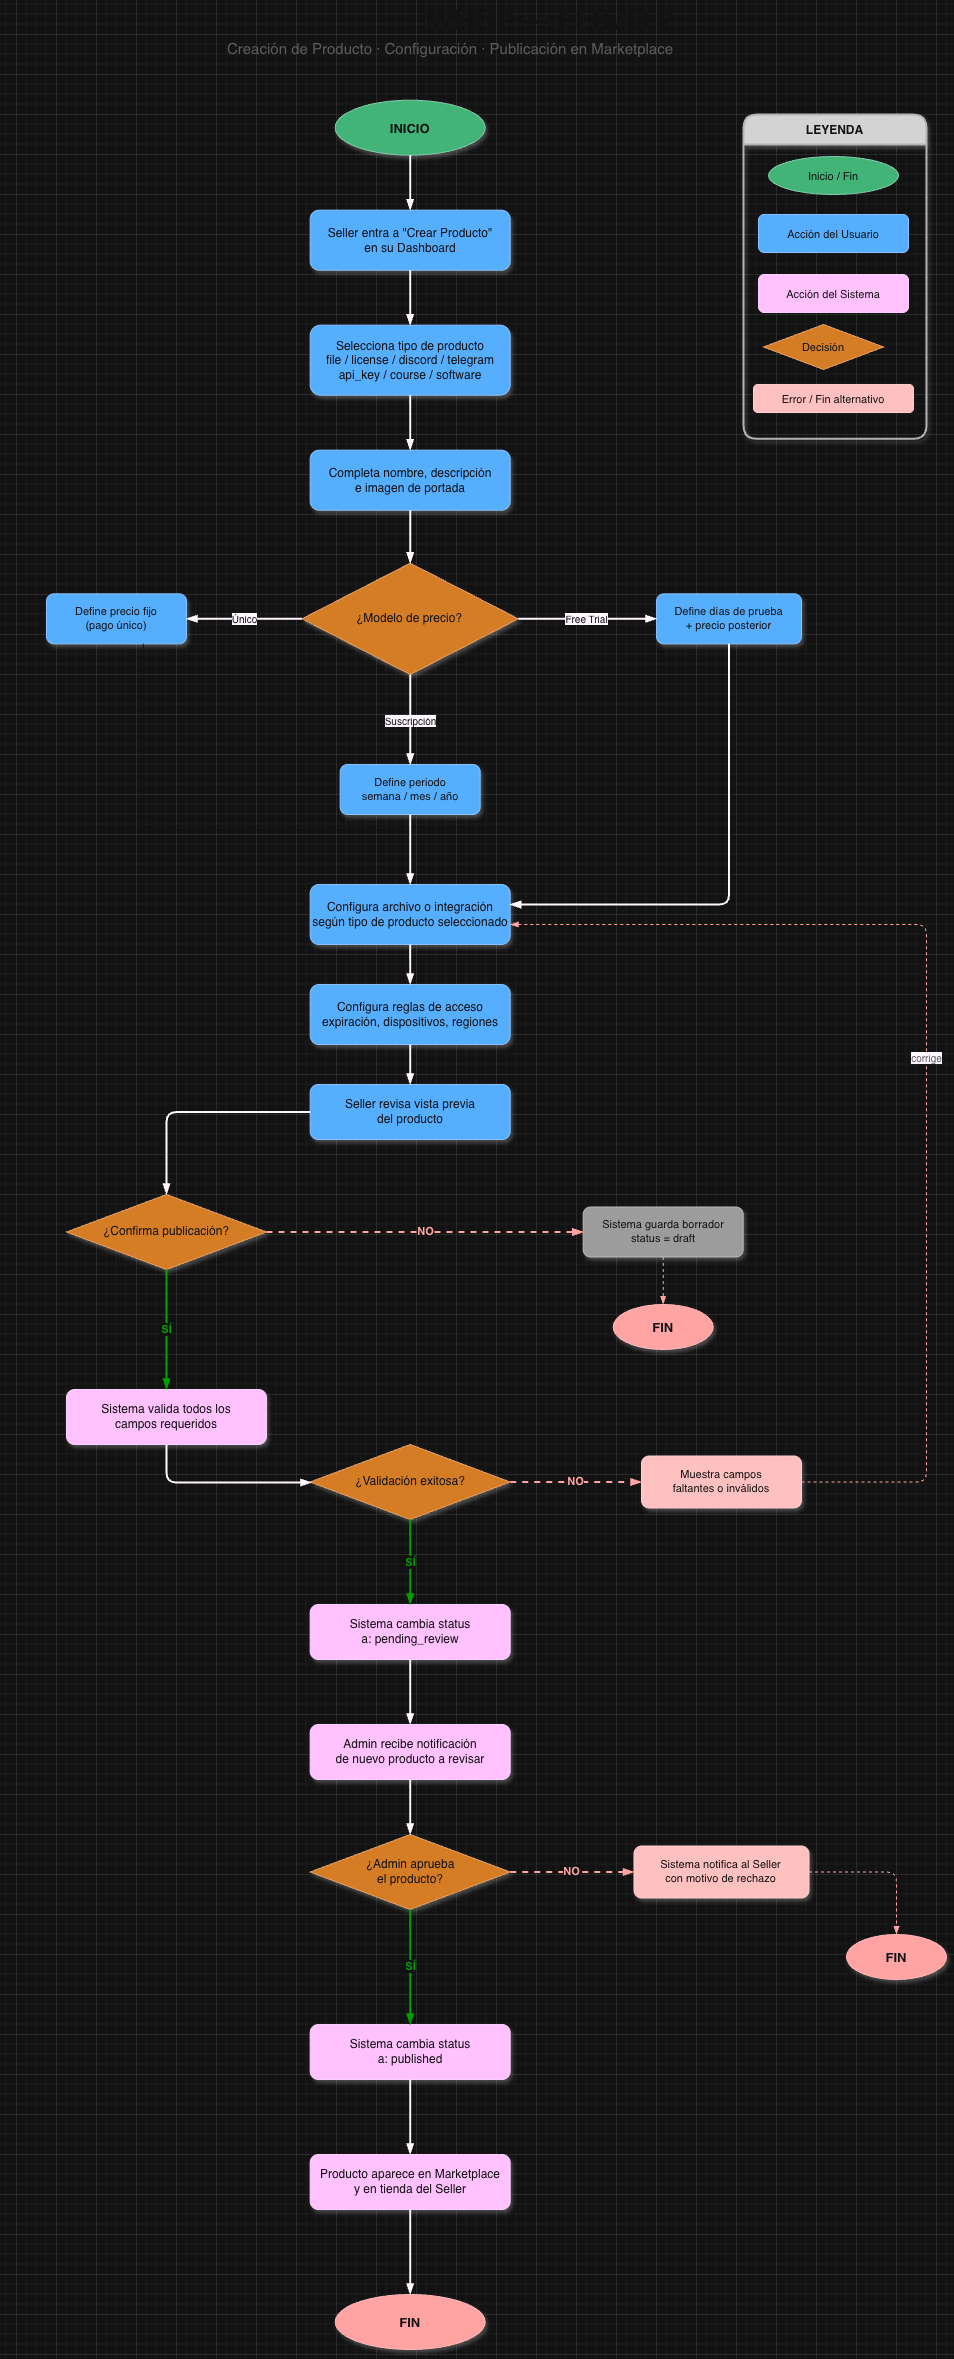

The diagram above was exported from draw.io. Its source (the exported page's mxGraphModel, read from the mxfile embedded in the PNG):
<mxGraphModel dx="1067" dy="996" grid="1" gridSize="10" guides="1" tooltips="1" connect="1" arrows="1" fold="1" page="1" pageScale="1" pageWidth="3300" pageHeight="4681" math="0" shadow="0">
  <root>
    <mxCell id="0" />
    <mxCell id="1" parent="0" />
    <mxCell id="uhVTHvfpLoalvXBFlo0--1" parent="1" style="text;html=1;strokeColor=none;fillColor=none;align=center;verticalAlign=middle;whiteSpace=wrap;fontSize=28;fontStyle=1;fontColor=#FFFFFF;" value="WHOP — FLUJO 2" vertex="1">
      <mxGeometry height="40" width="700" x="1183.6666666666667" y="325.66666666666674" as="geometry" />
    </mxCell>
    <mxCell id="uhVTHvfpLoalvXBFlo0--2" parent="1" style="text;html=1;strokeColor=none;fillColor=none;align=center;verticalAlign=middle;whiteSpace=wrap;fontSize=15;fontColor=#AAAAAA;" value="Creación de Producto · Configuración · Publicación en Marketplace" vertex="1">
      <mxGeometry height="28" width="900" x="983.6666666666667" y="359.9966666666667" as="geometry" />
    </mxCell>
    <mxCell id="uhVTHvfpLoalvXBFlo0--3" parent="1" style="swimlane;fontStyle=1;align=center;startSize=30;rounded=1;shadow=1;strokeWidth=2;strokeColor=#444444;fillColor=#1E1E1E;fontColor=#FFFFFF;fontSize=12;" value="LEYENDA" vertex="1">
      <mxGeometry height="324.33" width="183" x="1727" y="440" as="geometry" />
    </mxCell>
    <mxCell id="uhVTHvfpLoalvXBFlo0--4" parent="uhVTHvfpLoalvXBFlo0--3" style="ellipse;fillColor=#00853E;strokeColor=#005530;fontColor=#FFFFFF;fontSize=11;" value="Inicio / Fin" vertex="1">
      <mxGeometry height="38" width="130" x="25" y="42" as="geometry" />
    </mxCell>
    <mxCell id="uhVTHvfpLoalvXBFlo0--5" parent="uhVTHvfpLoalvXBFlo0--3" style="rounded=1;fillColor=#0066CC;strokeColor=#004499;fontColor=#FFFFFF;fontSize=11;" value="Acción del Usuario" vertex="1">
      <mxGeometry height="38" width="150" x="15" y="100" as="geometry" />
    </mxCell>
    <mxCell id="uhVTHvfpLoalvXBFlo0--6" parent="uhVTHvfpLoalvXBFlo0--3" style="rounded=1;fillColor=#4B0082;strokeColor=#330066;fontColor=#FFFFFF;fontSize=11;" value="Acción del Sistema" vertex="1">
      <mxGeometry height="38" width="150" x="15" y="160" as="geometry" />
    </mxCell>
    <mxCell id="uhVTHvfpLoalvXBFlo0--7" parent="uhVTHvfpLoalvXBFlo0--3" style="rhombus;fillColor=#CC6600;strokeColor=#994400;fontColor=#FFFFFF;fontSize=11;" value="Decisión" vertex="1">
      <mxGeometry height="45" width="120" x="20" y="210" as="geometry" />
    </mxCell>
    <mxCell id="uhVTHvfpLoalvXBFlo0--8" parent="uhVTHvfpLoalvXBFlo0--3" style="rounded=1;fillColor=#7A0000;strokeColor=#550000;fontColor=#FFFFFF;fontSize=11;" value="Error / Fin alternativo" vertex="1">
      <mxGeometry height="28" width="160" x="10" y="270" as="geometry" />
    </mxCell>
    <mxCell id="uhVTHvfpLoalvXBFlo0--9" parent="1" style="ellipse;fillColor=#00853E;strokeColor=#005530;fontColor=#FFFFFF;fontStyle=1;fontSize=13;shadow=1;" value="INICIO" vertex="1">
      <mxGeometry height="55" width="150" x="1318.6666666666667" y="425.66666666666674" as="geometry" />
    </mxCell>
    <mxCell id="uhVTHvfpLoalvXBFlo0--10" parent="1" style="rounded=1;whiteSpace=wrap;html=1;fillColor=#0066CC;strokeColor=#004499;fontColor=#FFFFFF;fontSize=12;shadow=1;" value="Seller entra a &quot;Crear Producto&quot;&#10;en su Dashboard" vertex="1">
      <mxGeometry height="60" width="200" x="1293.6666666666667" y="535.6666666666667" as="geometry" />
    </mxCell>
    <mxCell id="uhVTHvfpLoalvXBFlo0--11" parent="1" style="rounded=1;whiteSpace=wrap;html=1;fillColor=#0066CC;strokeColor=#004499;fontColor=#FFFFFF;fontSize=12;shadow=1;" value="Selecciona tipo de producto&#10;file / license / discord / telegram&#10;api_key / course / software" vertex="1">
      <mxGeometry height="70" width="200" x="1293.6666666666667" y="650.6666666666667" as="geometry" />
    </mxCell>
    <mxCell id="uhVTHvfpLoalvXBFlo0--12" parent="1" style="rounded=1;whiteSpace=wrap;html=1;fillColor=#0066CC;strokeColor=#004499;fontColor=#FFFFFF;fontSize=12;shadow=1;" value="Completa nombre, descripción&#10;e imagen de portada" vertex="1">
      <mxGeometry height="60" width="200" x="1293.6666666666667" y="775.6666666666667" as="geometry" />
    </mxCell>
    <mxCell id="uhVTHvfpLoalvXBFlo0--13" parent="1" style="rhombus;whiteSpace=wrap;html=1;fillColor=#CC6600;strokeColor=#994400;fontColor=#FFFFFF;fontSize=12;shadow=1;" value="¿Modelo de precio?" vertex="1">
      <mxGeometry height="111.33" width="216.33" x="1285.5" y="888.67" as="geometry" />
    </mxCell>
    <mxCell id="uhVTHvfpLoalvXBFlo0--14" parent="1" style="rounded=1;whiteSpace=wrap;html=1;fillColor=#0066CC;strokeColor=#004499;fontColor=#FFFFFF;fontSize=11;shadow=1;" value="Define precio fijo&#10;(pago único)" vertex="1">
      <mxGeometry height="50" width="140" x="1029.9966666666667" y="919.3366666666667" as="geometry" />
    </mxCell>
    <mxCell id="uhVTHvfpLoalvXBFlo0--15" parent="1" style="rounded=1;whiteSpace=wrap;html=1;fillColor=#0066CC;strokeColor=#004499;fontColor=#FFFFFF;fontSize=11;shadow=1;" value="Define periodo&#10;semana / mes / año" vertex="1">
      <mxGeometry height="50" width="140" x="1323.6666666666667" y="1089.9966666666667" as="geometry" />
    </mxCell>
    <mxCell id="uhVTHvfpLoalvXBFlo0--16" parent="1" style="rounded=1;whiteSpace=wrap;html=1;fillColor=#0066CC;strokeColor=#004499;fontColor=#FFFFFF;fontSize=11;shadow=1;" value="Define días de prueba&#10;+ precio posterior" vertex="1">
      <mxGeometry height="50" width="145" x="1639.9966666666667" y="919.3366666666667" as="geometry" />
    </mxCell>
    <mxCell id="uhVTHvfpLoalvXBFlo0--17" parent="1" style="rounded=1;whiteSpace=wrap;html=1;fillColor=#0066CC;strokeColor=#004499;fontColor=#FFFFFF;fontSize=12;shadow=1;" value="Configura archivo o integración&#10;según tipo de producto seleccionado" vertex="1">
      <mxGeometry height="60" width="200" x="1293.6666666666667" y="1209.9966666666667" as="geometry" />
    </mxCell>
    <mxCell id="uhVTHvfpLoalvXBFlo0--18" parent="1" style="rounded=1;whiteSpace=wrap;html=1;fillColor=#0066CC;strokeColor=#004499;fontColor=#FFFFFF;fontSize=12;shadow=1;" value="Configura reglas de acceso&#10;expiración, dispositivos, regiones" vertex="1">
      <mxGeometry height="60" width="200" x="1293.6666666666667" y="1309.9966666666667" as="geometry" />
    </mxCell>
    <mxCell id="uhVTHvfpLoalvXBFlo0--19" parent="1" style="rounded=1;whiteSpace=wrap;html=1;fillColor=#0066CC;strokeColor=#004499;fontColor=#FFFFFF;fontSize=12;shadow=1;" value="Seller revisa vista previa&#10;del producto" vertex="1">
      <mxGeometry height="55" width="200" x="1293.6666666666667" y="1409.9966666666667" as="geometry" />
    </mxCell>
    <mxCell id="uhVTHvfpLoalvXBFlo0--20" parent="1" style="rhombus;whiteSpace=wrap;html=1;fillColor=#CC6600;strokeColor=#994400;fontColor=#FFFFFF;fontSize=12;shadow=1;" value="¿Confirma publicación?" vertex="1">
      <mxGeometry height="75" width="200" x="1049.9966666666667" y="1519.9966666666667" as="geometry" />
    </mxCell>
    <mxCell id="uhVTHvfpLoalvXBFlo0--21" parent="1" style="rounded=1;whiteSpace=wrap;html=1;fillColor=#5E5E5E;strokeColor=#3E3E3E;fontColor=#FFFFFF;fontSize=11;shadow=1;" value="Sistema guarda borrador&#10;status = draft" vertex="1">
      <mxGeometry height="50" width="160" x="1566.6666666666667" y="1532.4966666666667" as="geometry" />
    </mxCell>
    <mxCell id="uhVTHvfpLoalvXBFlo0--22" parent="1" style="ellipse;fillColor=#CC0000;strokeColor=#990000;fontColor=#FFFFFF;fontStyle=1;fontSize=13;shadow=1;" value="FIN" vertex="1">
      <mxGeometry height="45" width="100" x="1596.6666666666667" y="1629.9966666666667" as="geometry" />
    </mxCell>
    <mxCell id="uhVTHvfpLoalvXBFlo0--23" parent="1" style="rounded=1;whiteSpace=wrap;html=1;fillColor=#4B0082;strokeColor=#330066;fontColor=#FFFFFF;fontSize=12;shadow=1;" value="Sistema valida todos los&#10;campos requeridos" vertex="1">
      <mxGeometry height="55" width="200" x="1049.9966666666667" y="1714.9966666666667" as="geometry" />
    </mxCell>
    <mxCell id="uhVTHvfpLoalvXBFlo0--24" parent="1" style="rhombus;whiteSpace=wrap;html=1;fillColor=#CC6600;strokeColor=#994400;fontColor=#FFFFFF;fontSize=12;shadow=1;" value="¿Validación exitosa?" vertex="1">
      <mxGeometry height="75" width="200" x="1293.6666666666667" y="1769.9966666666667" as="geometry" />
    </mxCell>
    <mxCell id="uhVTHvfpLoalvXBFlo0--25" parent="1" style="rounded=1;whiteSpace=wrap;html=1;fillColor=#7A0000;strokeColor=#550000;fontColor=#FFFFFF;fontSize=11;shadow=1;" value="Muestra campos&#10;faltantes o inválidos" vertex="1">
      <mxGeometry height="52" width="160" x="1624.9966666666667" y="1781.4966666666667" as="geometry" />
    </mxCell>
    <mxCell id="uhVTHvfpLoalvXBFlo0--26" parent="1" style="rounded=1;whiteSpace=wrap;html=1;fillColor=#4B0082;strokeColor=#330066;fontColor=#FFFFFF;fontSize=12;shadow=1;" value="Sistema cambia status&#10;a: pending_review" vertex="1">
      <mxGeometry height="55" width="200" x="1293.6666666666667" y="1929.9966666666667" as="geometry" />
    </mxCell>
    <mxCell id="uhVTHvfpLoalvXBFlo0--27" parent="1" style="rounded=1;whiteSpace=wrap;html=1;fillColor=#4B0082;strokeColor=#330066;fontColor=#FFFFFF;fontSize=12;shadow=1;" value="Admin recibe notificación&#10;de nuevo producto a revisar" vertex="1">
      <mxGeometry height="55" width="200" x="1293.6666666666667" y="2049.996666666667" as="geometry" />
    </mxCell>
    <mxCell id="uhVTHvfpLoalvXBFlo0--28" parent="1" style="rhombus;whiteSpace=wrap;html=1;fillColor=#CC6600;strokeColor=#994400;fontColor=#FFFFFF;fontSize=12;shadow=1;" value="¿Admin aprueba&#10;el producto?" vertex="1">
      <mxGeometry height="75" width="200" x="1293.6666666666667" y="2159.996666666667" as="geometry" />
    </mxCell>
    <mxCell id="uhVTHvfpLoalvXBFlo0--29" parent="1" style="rounded=1;whiteSpace=wrap;html=1;fillColor=#7A0000;strokeColor=#550000;fontColor=#FFFFFF;fontSize=11;shadow=1;" value="Sistema notifica al Seller&#10;con motivo de rechazo" vertex="1">
      <mxGeometry height="52" width="175" x="1617.4966666666667" y="2171.496666666667" as="geometry" />
    </mxCell>
    <mxCell id="uhVTHvfpLoalvXBFlo0--30" parent="1" style="ellipse;fillColor=#CC0000;strokeColor=#990000;fontColor=#FFFFFF;fontStyle=1;fontSize=13;shadow=1;" value="FIN" vertex="1">
      <mxGeometry height="45" width="100" x="1829.9966666666667" y="2259.996666666667" as="geometry" />
    </mxCell>
    <mxCell id="uhVTHvfpLoalvXBFlo0--31" parent="1" style="rounded=1;whiteSpace=wrap;html=1;fillColor=#4B0082;strokeColor=#330066;fontColor=#FFFFFF;fontSize=12;shadow=1;" value="Sistema cambia status&#10;a: published" vertex="1">
      <mxGeometry height="55" width="200" x="1293.6666666666667" y="2349.996666666667" as="geometry" />
    </mxCell>
    <mxCell id="uhVTHvfpLoalvXBFlo0--32" parent="1" style="rounded=1;whiteSpace=wrap;html=1;fillColor=#4B0082;strokeColor=#330066;fontColor=#FFFFFF;fontSize=12;shadow=1;" value="Producto aparece en Marketplace&#10;y en tienda del Seller" vertex="1">
      <mxGeometry height="55" width="200" x="1293.6666666666667" y="2479.996666666667" as="geometry" />
    </mxCell>
    <mxCell id="uhVTHvfpLoalvXBFlo0--33" parent="1" style="ellipse;fillColor=#CC0000;strokeColor=#990000;fontColor=#FFFFFF;fontStyle=1;fontSize=13;shadow=1;" value="FIN" vertex="1">
      <mxGeometry height="55" width="150" x="1318.6666666666667" y="2619.996666666667" as="geometry" />
    </mxCell>
    <mxCell id="uhVTHvfpLoalvXBFlo0--34" edge="1" parent="1" source="uhVTHvfpLoalvXBFlo0--9" style="edgeStyle=orthogonalEdgeStyle;html=1;strokeColor=light-dark(#FFFFFF,#FFF7FD);endArrow=blockThin;endFill=1;strokeWidth=2;" target="uhVTHvfpLoalvXBFlo0--10">
      <mxGeometry relative="1" as="geometry" />
    </mxCell>
    <mxCell id="uhVTHvfpLoalvXBFlo0--35" edge="1" parent="1" source="uhVTHvfpLoalvXBFlo0--10" style="edgeStyle=orthogonalEdgeStyle;html=1;strokeColor=light-dark(#FFFFFF,#FFF7FD);endArrow=blockThin;endFill=1;strokeWidth=2;" target="uhVTHvfpLoalvXBFlo0--11">
      <mxGeometry relative="1" as="geometry" />
    </mxCell>
    <mxCell id="uhVTHvfpLoalvXBFlo0--36" edge="1" parent="1" source="uhVTHvfpLoalvXBFlo0--11" style="edgeStyle=orthogonalEdgeStyle;html=1;strokeColor=light-dark(#FFFFFF,#FFF7FD);endArrow=blockThin;endFill=1;strokeWidth=2;" target="uhVTHvfpLoalvXBFlo0--12">
      <mxGeometry relative="1" as="geometry" />
    </mxCell>
    <mxCell id="uhVTHvfpLoalvXBFlo0--37" edge="1" parent="1" source="uhVTHvfpLoalvXBFlo0--12" style="edgeStyle=orthogonalEdgeStyle;html=1;strokeColor=light-dark(#FFFFFF,#FFF7FD);endArrow=blockThin;endFill=1;strokeWidth=2;" target="uhVTHvfpLoalvXBFlo0--13">
      <mxGeometry relative="1" as="geometry" />
    </mxCell>
    <mxCell id="uhVTHvfpLoalvXBFlo0--38" edge="1" parent="1" source="uhVTHvfpLoalvXBFlo0--13" style="edgeStyle=orthogonalEdgeStyle;html=1;strokeColor=light-dark(#FFFFFF,#FFF7FD);endArrow=blockThin;endFill=1;strokeWidth=2;fontColor=#FFFFFF;fontSize=10;" target="uhVTHvfpLoalvXBFlo0--14" value="&lt;span style=&quot;background-color: light-dark(rgb(255, 255, 255), rgb(255, 247, 253));&quot;&gt;Único&lt;/span&gt;">
      <mxGeometry relative="1" as="geometry" />
    </mxCell>
    <mxCell id="uhVTHvfpLoalvXBFlo0--39" edge="1" parent="1" source="uhVTHvfpLoalvXBFlo0--13" style="edgeStyle=orthogonalEdgeStyle;html=1;strokeColor=light-dark(#FFFFFF,#FFF7FD);endArrow=blockThin;endFill=1;strokeWidth=2;fontColor=#FFFFFF;fontSize=10;" target="uhVTHvfpLoalvXBFlo0--15" value="&lt;span style=&quot;background-color: light-dark(rgb(255, 255, 255), rgb(255, 247, 253));&quot;&gt;Suscripción&lt;/span&gt;">
      <mxGeometry relative="1" as="geometry" />
    </mxCell>
    <mxCell id="uhVTHvfpLoalvXBFlo0--40" edge="1" parent="1" source="uhVTHvfpLoalvXBFlo0--13" style="edgeStyle=orthogonalEdgeStyle;html=1;strokeColor=light-dark(#FFFFFF,#FFF7FD);endArrow=blockThin;endFill=1;strokeWidth=2;fontColor=#FFFFFF;fontSize=10;" target="uhVTHvfpLoalvXBFlo0--16" value="&lt;span style=&quot;background-color: light-dark(rgb(255, 255, 255), rgb(255, 247, 253));&quot;&gt;Free Trial&lt;/span&gt;">
      <mxGeometry relative="1" as="geometry" />
    </mxCell>
    <mxCell id="uhVTHvfpLoalvXBFlo0--41" edge="1" parent="1" source="uhVTHvfpLoalvXBFlo0--14" style="edgeStyle=orthogonalEdgeStyle;html=1;strokeColor=#FFFFFF;endArrow=blockThin;endFill=1;strokeWidth=1;" target="uhVTHvfpLoalvXBFlo0--17">
      <mxGeometry relative="1" as="geometry">
        <Array as="points">
          <mxPoint x="1126.6666666666667" y="1155.6666666666667" />
        </Array>
      </mxGeometry>
    </mxCell>
    <mxCell id="uhVTHvfpLoalvXBFlo0--42" edge="1" parent="1" source="uhVTHvfpLoalvXBFlo0--15" style="edgeStyle=orthogonalEdgeStyle;html=1;strokeColor=light-dark(#FFFFFF,#FFF7FD);endArrow=blockThin;endFill=1;strokeWidth=2;" target="uhVTHvfpLoalvXBFlo0--17">
      <mxGeometry relative="1" as="geometry" />
    </mxCell>
    <mxCell id="uhVTHvfpLoalvXBFlo0--43" edge="1" parent="1" source="uhVTHvfpLoalvXBFlo0--16" style="edgeStyle=orthogonalEdgeStyle;html=1;strokeColor=light-dark(#FFFFFF,#FFF7FD);endArrow=blockThin;endFill=1;strokeWidth=2;" target="uhVTHvfpLoalvXBFlo0--17">
      <mxGeometry relative="1" as="geometry">
        <Array as="points">
          <mxPoint x="1713" y="1230" />
        </Array>
      </mxGeometry>
    </mxCell>
    <mxCell id="uhVTHvfpLoalvXBFlo0--44" edge="1" parent="1" source="uhVTHvfpLoalvXBFlo0--17" style="edgeStyle=orthogonalEdgeStyle;html=1;strokeColor=light-dark(#FFFFFF,#FFF7FD);endArrow=blockThin;endFill=1;strokeWidth=2;" target="uhVTHvfpLoalvXBFlo0--18">
      <mxGeometry relative="1" as="geometry" />
    </mxCell>
    <mxCell id="uhVTHvfpLoalvXBFlo0--45" edge="1" parent="1" source="uhVTHvfpLoalvXBFlo0--18" style="edgeStyle=orthogonalEdgeStyle;html=1;strokeColor=light-dark(#FFFFFF,#FFF7FD);endArrow=blockThin;endFill=1;strokeWidth=2;" target="uhVTHvfpLoalvXBFlo0--19">
      <mxGeometry relative="1" as="geometry" />
    </mxCell>
    <mxCell id="uhVTHvfpLoalvXBFlo0--46" edge="1" parent="1" source="uhVTHvfpLoalvXBFlo0--19" style="edgeStyle=orthogonalEdgeStyle;html=1;strokeColor=light-dark(#FFFFFF,#FFF7FD);endArrow=blockThin;endFill=1;strokeWidth=2;" target="uhVTHvfpLoalvXBFlo0--20" value=" ">
      <mxGeometry relative="1" as="geometry" />
    </mxCell>
    <mxCell id="uhVTHvfpLoalvXBFlo0--47" edge="1" parent="1" source="uhVTHvfpLoalvXBFlo0--20" style="edgeStyle=orthogonalEdgeStyle;html=1;strokeColor=#00CC00;endArrow=blockThin;endFill=1;strokeWidth=2;fontColor=#00CC00;fontStyle=1;" target="uhVTHvfpLoalvXBFlo0--23" value="SÍ">
      <mxGeometry relative="1" as="geometry" />
    </mxCell>
    <mxCell id="uhVTHvfpLoalvXBFlo0--48" edge="1" parent="1" source="uhVTHvfpLoalvXBFlo0--20" style="edgeStyle=orthogonalEdgeStyle;html=1;strokeColor=#CC0000;endArrow=blockThin;endFill=1;strokeWidth=2;dashed=1;fontColor=#CC0000;fontStyle=1;" target="uhVTHvfpLoalvXBFlo0--21" value="NO">
      <mxGeometry relative="1" as="geometry" />
    </mxCell>
    <mxCell id="uhVTHvfpLoalvXBFlo0--49" edge="1" parent="1" source="uhVTHvfpLoalvXBFlo0--21" style="edgeStyle=orthogonalEdgeStyle;html=1;strokeColor=#CC0000;endArrow=blockThin;endFill=1;strokeWidth=1;dashed=1;" target="uhVTHvfpLoalvXBFlo0--22">
      <mxGeometry relative="1" as="geometry" />
    </mxCell>
    <mxCell id="uhVTHvfpLoalvXBFlo0--50" edge="1" parent="1" source="uhVTHvfpLoalvXBFlo0--23" style="edgeStyle=orthogonalEdgeStyle;html=1;strokeColor=light-dark(#FFFFFF,#FFF7FD);endArrow=blockThin;endFill=1;strokeWidth=2;" target="uhVTHvfpLoalvXBFlo0--24">
      <mxGeometry relative="1" as="geometry">
        <Array as="points">
          <mxPoint x="1150" y="1808" />
        </Array>
      </mxGeometry>
    </mxCell>
    <mxCell id="uhVTHvfpLoalvXBFlo0--51" edge="1" parent="1" source="uhVTHvfpLoalvXBFlo0--24" style="edgeStyle=orthogonalEdgeStyle;html=1;strokeColor=#00CC00;endArrow=blockThin;endFill=1;strokeWidth=2;fontColor=#00CC00;fontStyle=1;" target="uhVTHvfpLoalvXBFlo0--26" value="SÍ">
      <mxGeometry relative="1" as="geometry" />
    </mxCell>
    <mxCell id="uhVTHvfpLoalvXBFlo0--52" edge="1" parent="1" source="uhVTHvfpLoalvXBFlo0--24" style="edgeStyle=orthogonalEdgeStyle;html=1;strokeColor=#CC0000;endArrow=blockThin;endFill=1;strokeWidth=2;dashed=1;fontColor=#CC0000;fontStyle=1;" target="uhVTHvfpLoalvXBFlo0--25" value="NO">
      <mxGeometry relative="1" as="geometry" />
    </mxCell>
    <mxCell id="uhVTHvfpLoalvXBFlo0--53" edge="1" parent="1" source="uhVTHvfpLoalvXBFlo0--25" style="edgeStyle=orthogonalEdgeStyle;html=1;strokeColor=#CC0000;endArrow=blockThin;endFill=1;strokeWidth=1;dashed=1;fontColor=#AAAAAA;fontSize=10;" target="uhVTHvfpLoalvXBFlo0--17" value="&lt;span style=&quot;background-color: light-dark(rgb(255, 255, 255), rgb(255, 247, 253));&quot;&gt;corrige&lt;/span&gt;">
      <mxGeometry relative="1" as="geometry">
        <Array as="points">
          <mxPoint x="1910" y="1808" />
          <mxPoint x="1910" y="1250" />
        </Array>
      </mxGeometry>
    </mxCell>
    <mxCell id="uhVTHvfpLoalvXBFlo0--54" edge="1" parent="1" source="uhVTHvfpLoalvXBFlo0--26" style="edgeStyle=orthogonalEdgeStyle;html=1;strokeColor=light-dark(#FFFFFF,#FFF7FD);endArrow=blockThin;endFill=1;strokeWidth=2;" target="uhVTHvfpLoalvXBFlo0--27">
      <mxGeometry relative="1" as="geometry" />
    </mxCell>
    <mxCell id="uhVTHvfpLoalvXBFlo0--55" edge="1" parent="1" source="uhVTHvfpLoalvXBFlo0--27" style="edgeStyle=orthogonalEdgeStyle;html=1;strokeColor=light-dark(#FFFFFF,#FFF7FD);endArrow=blockThin;endFill=1;strokeWidth=2;" target="uhVTHvfpLoalvXBFlo0--28">
      <mxGeometry relative="1" as="geometry" />
    </mxCell>
    <mxCell id="uhVTHvfpLoalvXBFlo0--56" edge="1" parent="1" source="uhVTHvfpLoalvXBFlo0--28" style="edgeStyle=orthogonalEdgeStyle;html=1;strokeColor=#00CC00;endArrow=blockThin;endFill=1;strokeWidth=2;fontColor=#00CC00;fontStyle=1;" target="uhVTHvfpLoalvXBFlo0--31" value="SÍ">
      <mxGeometry relative="1" as="geometry" />
    </mxCell>
    <mxCell id="uhVTHvfpLoalvXBFlo0--57" edge="1" parent="1" source="uhVTHvfpLoalvXBFlo0--28" style="edgeStyle=orthogonalEdgeStyle;html=1;strokeColor=#CC0000;endArrow=blockThin;endFill=1;strokeWidth=2;dashed=1;fontColor=#CC0000;fontStyle=1;" target="uhVTHvfpLoalvXBFlo0--29" value="NO">
      <mxGeometry relative="1" as="geometry" />
    </mxCell>
    <mxCell id="uhVTHvfpLoalvXBFlo0--58" edge="1" parent="1" source="uhVTHvfpLoalvXBFlo0--29" style="edgeStyle=orthogonalEdgeStyle;html=1;strokeColor=#CC0000;endArrow=blockThin;endFill=1;strokeWidth=1;dashed=1;" target="uhVTHvfpLoalvXBFlo0--30">
      <mxGeometry relative="1" as="geometry" />
    </mxCell>
    <mxCell id="uhVTHvfpLoalvXBFlo0--59" edge="1" parent="1" source="uhVTHvfpLoalvXBFlo0--31" style="edgeStyle=orthogonalEdgeStyle;html=1;strokeColor=light-dark(#FFFFFF,#FFF7FD);endArrow=blockThin;endFill=1;strokeWidth=2;" target="uhVTHvfpLoalvXBFlo0--32">
      <mxGeometry relative="1" as="geometry" />
    </mxCell>
    <mxCell id="uhVTHvfpLoalvXBFlo0--60" edge="1" parent="1" source="uhVTHvfpLoalvXBFlo0--32" style="edgeStyle=orthogonalEdgeStyle;html=1;strokeColor=light-dark(#FFFFFF,#FFF7FD);endArrow=blockThin;endFill=1;strokeWidth=2;" target="uhVTHvfpLoalvXBFlo0--33">
      <mxGeometry relative="1" as="geometry" />
    </mxCell>
  </root>
</mxGraphModel>